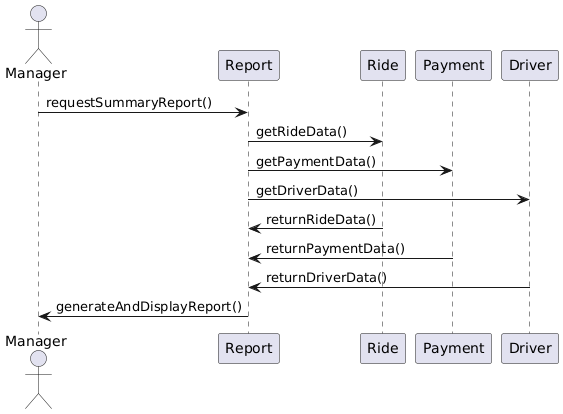

The diagram above was rendered by PlantUML. Its source (embedded in the PNG):
@startuml
actor Manager
participant Report
participant Ride
participant Payment
participant Driver

Manager -> Report: requestSummaryReport()
Report -> Ride: getRideData()
Report -> Payment: getPaymentData()
Report -> Driver: getDriverData()
Ride -> Report: returnRideData()
Payment -> Report: returnPaymentData()
Driver -> Report: returnDriverData()
Report -> Manager: generateAndDisplayReport()
@enduml